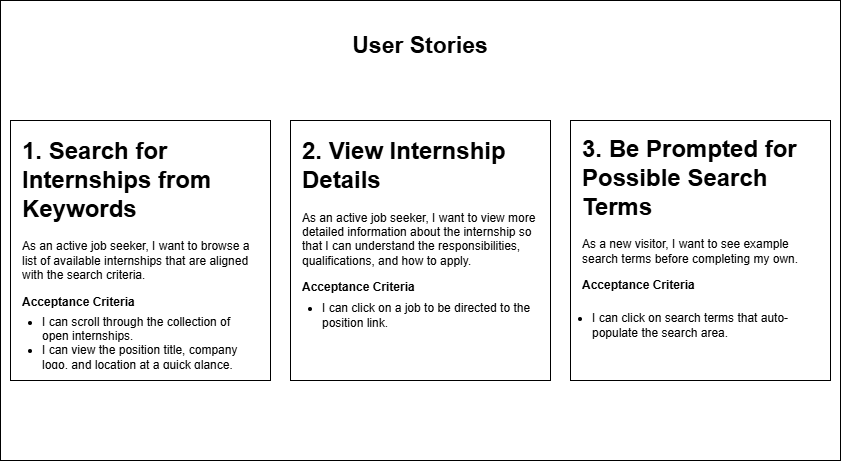

The diagram above was exported from draw.io. Its source (the exported page's mxGraphModel, read from the mxfile embedded in the PNG):
<mxGraphModel dx="1418" dy="786" grid="1" gridSize="10" guides="1" tooltips="1" connect="1" arrows="1" fold="1" page="1" pageScale="1" pageWidth="850" pageHeight="1100" math="0" shadow="0">
  <root>
    <mxCell id="0" />
    <mxCell id="1" parent="0" />
    <mxCell id="VmxpmcUsV2NeUt847DxS-1" value="" style="rounded=0;whiteSpace=wrap;html=1;" parent="1" vertex="1">
      <mxGeometry x="5" y="70" width="840" height="460" as="geometry" />
    </mxCell>
    <mxCell id="VmxpmcUsV2NeUt847DxS-2" value="&lt;b&gt;&lt;font style=&quot;font-size: 23px;&quot;&gt;User Stories&lt;/font&gt;&lt;/b&gt;" style="text;html=1;align=center;verticalAlign=middle;whiteSpace=wrap;rounded=0;" parent="1" vertex="1">
      <mxGeometry x="335" y="100" width="180" height="30" as="geometry" />
    </mxCell>
    <mxCell id="VmxpmcUsV2NeUt847DxS-3" value="" style="whiteSpace=wrap;html=1;aspect=fixed;" parent="1" vertex="1">
      <mxGeometry x="15" y="190" width="260" height="260" as="geometry" />
    </mxCell>
    <mxCell id="VmxpmcUsV2NeUt847DxS-4" value="&lt;h1 style=&quot;margin-top: 0px;&quot;&gt;1. Search for Internships from Keywords&lt;/h1&gt;&lt;p&gt;As an active job seeker, I want to browse a list of available internships that are aligned with the search criteria.&lt;/p&gt;&lt;p&gt;&lt;b&gt;Acceptance Criteria&lt;/b&gt;&lt;/p&gt;" style="text;html=1;whiteSpace=wrap;overflow=hidden;rounded=0;" parent="1" vertex="1">
      <mxGeometry x="25" y="200" width="240" height="200" as="geometry" />
    </mxCell>
    <mxCell id="VmxpmcUsV2NeUt847DxS-5" value="" style="whiteSpace=wrap;html=1;aspect=fixed;" parent="1" vertex="1">
      <mxGeometry x="295" y="190" width="260" height="260" as="geometry" />
    </mxCell>
    <mxCell id="VmxpmcUsV2NeUt847DxS-6" value="" style="whiteSpace=wrap;html=1;aspect=fixed;" parent="1" vertex="1">
      <mxGeometry x="575" y="190" width="260" height="260" as="geometry" />
    </mxCell>
    <mxCell id="VmxpmcUsV2NeUt847DxS-7" value="&lt;h1 style=&quot;margin-top: 0px;&quot;&gt;2. View Internship Details&lt;/h1&gt;&lt;p&gt;As an active job seeker, I want to view more detailed information about the internship so that I can understand the responsibilities, qualifications, and how to apply.&lt;/p&gt;&lt;p&gt;&lt;b&gt;Acceptance Criteria&lt;/b&gt;&lt;/p&gt;" style="text;html=1;whiteSpace=wrap;overflow=hidden;rounded=0;" parent="1" vertex="1">
      <mxGeometry x="305" y="200" width="240" height="170" as="geometry" />
    </mxCell>
    <mxCell id="VmxpmcUsV2NeUt847DxS-8" value="&lt;h1 style=&quot;margin-top: 0px;&quot;&gt;3. Be Prompted for Possible Search Terms&lt;/h1&gt;&lt;p&gt;As a new visitor, I want to see example search terms before completing my own.&lt;/p&gt;&lt;p&gt;&lt;b&gt;Acceptance Criteria&lt;/b&gt;&lt;/p&gt;" style="text;html=1;whiteSpace=wrap;overflow=hidden;rounded=0;" parent="1" vertex="1">
      <mxGeometry x="585" y="198" width="240" height="202" as="geometry" />
    </mxCell>
    <mxCell id="VmxpmcUsV2NeUt847DxS-9" value="&lt;ul&gt;&lt;li&gt;&lt;span style=&quot;background-color: transparent; color: light-dark(rgb(0, 0, 0), rgb(255, 255, 255));&quot;&gt;I can scroll through the collection of open internships.&lt;/span&gt;&lt;/li&gt;&lt;li&gt;I can view the position title, company logo, and location at a quick glance.&lt;/li&gt;&lt;/ul&gt;" style="text;strokeColor=none;fillColor=none;html=1;whiteSpace=wrap;verticalAlign=middle;overflow=hidden;" parent="1" vertex="1">
      <mxGeometry x="5" y="370" width="260" height="70" as="geometry" />
    </mxCell>
    <mxCell id="VmxpmcUsV2NeUt847DxS-10" value="&lt;ul&gt;&lt;li&gt;I can click on a job to be directed to the position link.&lt;/li&gt;&lt;/ul&gt;" style="text;strokeColor=none;fillColor=none;html=1;whiteSpace=wrap;verticalAlign=middle;overflow=hidden;" parent="1" vertex="1">
      <mxGeometry x="285" y="350" width="260" height="70" as="geometry" />
    </mxCell>
    <mxCell id="VmxpmcUsV2NeUt847DxS-11" value="&lt;ul&gt;&lt;li&gt;I can click on search terms that auto-populate the search area.&lt;/li&gt;&lt;/ul&gt;" style="text;strokeColor=none;fillColor=none;html=1;whiteSpace=wrap;verticalAlign=middle;overflow=hidden;" parent="1" vertex="1">
      <mxGeometry x="555" y="360" width="270" height="70" as="geometry" />
    </mxCell>
  </root>
</mxGraphModel>